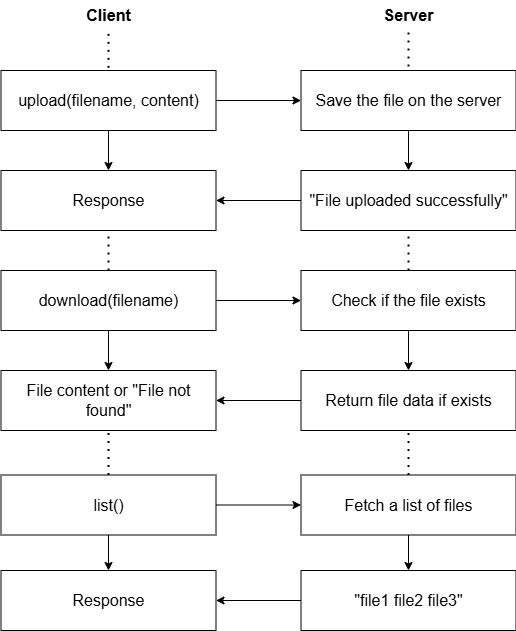

The diagram above was exported from draw.io. Its source (the exported page's mxGraphModel, read from the mxfile embedded in the PNG):
<mxGraphModel dx="1221" dy="652" grid="0" gridSize="10" guides="1" tooltips="1" connect="1" arrows="1" fold="1" page="1" pageScale="1" pageWidth="827" pageHeight="1169" background="#ffffff" math="0" shadow="0">
  <root>
    <mxCell id="0" />
    <mxCell id="1" parent="0" />
    <mxCell id="ZrarSZ1F-I_2JkTSgvp3-1" value="Client" style="text;html=1;align=center;verticalAlign=middle;resizable=0;points=[];autosize=1;strokeColor=none;fillColor=none;fontStyle=1;fontSize=16;" parent="1" vertex="1">
      <mxGeometry x="215" y="50" width="60" height="30" as="geometry" />
    </mxCell>
    <mxCell id="ZrarSZ1F-I_2JkTSgvp3-2" value="Server" style="text;html=1;align=center;verticalAlign=middle;resizable=0;points=[];autosize=1;strokeColor=none;fillColor=none;fontStyle=1;fontSize=16;" parent="1" vertex="1">
      <mxGeometry x="510" y="50" width="70" height="30" as="geometry" />
    </mxCell>
    <mxCell id="ZrarSZ1F-I_2JkTSgvp3-3" value="upload(filename, content)" style="rounded=0;whiteSpace=wrap;html=1;fontSize=16;" parent="1" vertex="1">
      <mxGeometry x="137.5" y="120" width="215" height="60" as="geometry" />
    </mxCell>
    <mxCell id="ZrarSZ1F-I_2JkTSgvp3-18" value="Save the file on the server" style="rounded=0;whiteSpace=wrap;html=1;fontSize=16;" parent="1" vertex="1">
      <mxGeometry x="437.5" y="120" width="215" height="60" as="geometry" />
    </mxCell>
    <mxCell id="ZrarSZ1F-I_2JkTSgvp3-19" value="Response" style="rounded=0;whiteSpace=wrap;html=1;fontSize=16;" parent="1" vertex="1">
      <mxGeometry x="137.5" y="220" width="215" height="60" as="geometry" />
    </mxCell>
    <mxCell id="ZrarSZ1F-I_2JkTSgvp3-20" value="&quot;File uploaded successfully&quot;" style="rounded=0;whiteSpace=wrap;html=1;fontSize=16;" parent="1" vertex="1">
      <mxGeometry x="437.5" y="220" width="215" height="60" as="geometry" />
    </mxCell>
    <mxCell id="ZrarSZ1F-I_2JkTSgvp3-21" value="" style="endArrow=none;dashed=1;html=1;dashPattern=1 3;strokeWidth=2;rounded=0;entryX=0.5;entryY=0;entryDx=0;entryDy=0;exitX=0.5;exitY=1.111;exitDx=0;exitDy=0;exitPerimeter=0;" parent="1" source="ZrarSZ1F-I_2JkTSgvp3-1" target="ZrarSZ1F-I_2JkTSgvp3-3" edge="1">
      <mxGeometry width="50" height="50" relative="1" as="geometry">
        <mxPoint x="390" y="360" as="sourcePoint" />
        <mxPoint x="440" y="310" as="targetPoint" />
      </mxGeometry>
    </mxCell>
    <mxCell id="ZrarSZ1F-I_2JkTSgvp3-22" value="" style="endArrow=none;dashed=1;html=1;dashPattern=1 3;strokeWidth=2;rounded=0;entryX=0.5;entryY=0;entryDx=0;entryDy=0;exitX=0.5;exitY=1.067;exitDx=0;exitDy=0;exitPerimeter=0;" parent="1" source="ZrarSZ1F-I_2JkTSgvp3-2" target="ZrarSZ1F-I_2JkTSgvp3-18" edge="1">
      <mxGeometry width="50" height="50" relative="1" as="geometry">
        <mxPoint x="256" y="87" as="sourcePoint" />
        <mxPoint x="255" y="130" as="targetPoint" />
      </mxGeometry>
    </mxCell>
    <mxCell id="ZrarSZ1F-I_2JkTSgvp3-23" value="" style="endArrow=classic;html=1;rounded=0;exitX=1;exitY=0.5;exitDx=0;exitDy=0;entryX=0;entryY=0.5;entryDx=0;entryDy=0;" parent="1" source="ZrarSZ1F-I_2JkTSgvp3-3" target="ZrarSZ1F-I_2JkTSgvp3-18" edge="1">
      <mxGeometry width="50" height="50" relative="1" as="geometry">
        <mxPoint x="390" y="360" as="sourcePoint" />
        <mxPoint x="440" y="310" as="targetPoint" />
      </mxGeometry>
    </mxCell>
    <mxCell id="ZrarSZ1F-I_2JkTSgvp3-24" value="" style="endArrow=classic;html=1;rounded=0;exitX=0.5;exitY=1;exitDx=0;exitDy=0;entryX=0.5;entryY=0;entryDx=0;entryDy=0;" parent="1" source="ZrarSZ1F-I_2JkTSgvp3-3" target="ZrarSZ1F-I_2JkTSgvp3-19" edge="1">
      <mxGeometry width="50" height="50" relative="1" as="geometry">
        <mxPoint x="390" y="360" as="sourcePoint" />
        <mxPoint x="440" y="310" as="targetPoint" />
      </mxGeometry>
    </mxCell>
    <mxCell id="ZrarSZ1F-I_2JkTSgvp3-25" value="" style="endArrow=classic;html=1;rounded=0;exitX=0.5;exitY=1;exitDx=0;exitDy=0;entryX=0.5;entryY=0;entryDx=0;entryDy=0;" parent="1" source="ZrarSZ1F-I_2JkTSgvp3-18" target="ZrarSZ1F-I_2JkTSgvp3-20" edge="1">
      <mxGeometry width="50" height="50" relative="1" as="geometry">
        <mxPoint x="390" y="360" as="sourcePoint" />
        <mxPoint x="440" y="310" as="targetPoint" />
      </mxGeometry>
    </mxCell>
    <mxCell id="ZrarSZ1F-I_2JkTSgvp3-26" value="" style="endArrow=classic;html=1;rounded=0;exitX=0;exitY=0.5;exitDx=0;exitDy=0;entryX=1;entryY=0.5;entryDx=0;entryDy=0;" parent="1" source="ZrarSZ1F-I_2JkTSgvp3-20" target="ZrarSZ1F-I_2JkTSgvp3-19" edge="1">
      <mxGeometry width="50" height="50" relative="1" as="geometry">
        <mxPoint x="390" y="360" as="sourcePoint" />
        <mxPoint x="440" y="310" as="targetPoint" />
      </mxGeometry>
    </mxCell>
    <mxCell id="ZrarSZ1F-I_2JkTSgvp3-35" value="download(filename)" style="rounded=0;whiteSpace=wrap;html=1;fontSize=16;" parent="1" vertex="1">
      <mxGeometry x="137.5" y="320" width="215" height="60" as="geometry" />
    </mxCell>
    <mxCell id="ZrarSZ1F-I_2JkTSgvp3-36" value="Check if the file exists" style="rounded=0;whiteSpace=wrap;html=1;fontSize=16;" parent="1" vertex="1">
      <mxGeometry x="437.5" y="320" width="215" height="60" as="geometry" />
    </mxCell>
    <mxCell id="ZrarSZ1F-I_2JkTSgvp3-37" value="" style="endArrow=none;dashed=1;html=1;dashPattern=1 3;strokeWidth=2;rounded=0;entryX=0.5;entryY=1;entryDx=0;entryDy=0;exitX=0.5;exitY=0;exitDx=0;exitDy=0;" parent="1" source="ZrarSZ1F-I_2JkTSgvp3-35" target="ZrarSZ1F-I_2JkTSgvp3-19" edge="1">
      <mxGeometry width="50" height="50" relative="1" as="geometry">
        <mxPoint x="390" y="360" as="sourcePoint" />
        <mxPoint x="440" y="310" as="targetPoint" />
      </mxGeometry>
    </mxCell>
    <mxCell id="ZrarSZ1F-I_2JkTSgvp3-39" value="" style="endArrow=none;dashed=1;html=1;dashPattern=1 3;strokeWidth=2;rounded=0;entryX=0.5;entryY=1;entryDx=0;entryDy=0;exitX=0.5;exitY=0;exitDx=0;exitDy=0;" parent="1" source="ZrarSZ1F-I_2JkTSgvp3-36" target="ZrarSZ1F-I_2JkTSgvp3-20" edge="1">
      <mxGeometry width="50" height="50" relative="1" as="geometry">
        <mxPoint x="255" y="330" as="sourcePoint" />
        <mxPoint x="255" y="290" as="targetPoint" />
      </mxGeometry>
    </mxCell>
    <mxCell id="ZrarSZ1F-I_2JkTSgvp3-40" value="File content or &quot;File not found&quot;" style="rounded=0;whiteSpace=wrap;html=1;fontSize=16;" parent="1" vertex="1">
      <mxGeometry x="137.5" y="420" width="215" height="60" as="geometry" />
    </mxCell>
    <mxCell id="ZrarSZ1F-I_2JkTSgvp3-41" value="Return file data if exists" style="rounded=0;whiteSpace=wrap;html=1;fontSize=16;" parent="1" vertex="1">
      <mxGeometry x="437.5" y="420" width="215" height="60" as="geometry" />
    </mxCell>
    <mxCell id="ZrarSZ1F-I_2JkTSgvp3-42" value="" style="endArrow=classic;html=1;rounded=0;exitX=0.5;exitY=1;exitDx=0;exitDy=0;entryX=0.5;entryY=0;entryDx=0;entryDy=0;" parent="1" source="ZrarSZ1F-I_2JkTSgvp3-35" target="ZrarSZ1F-I_2JkTSgvp3-40" edge="1">
      <mxGeometry width="50" height="50" relative="1" as="geometry">
        <mxPoint x="390" y="360" as="sourcePoint" />
        <mxPoint x="440" y="310" as="targetPoint" />
      </mxGeometry>
    </mxCell>
    <mxCell id="ZrarSZ1F-I_2JkTSgvp3-43" value="" style="endArrow=classic;html=1;rounded=0;exitX=0.5;exitY=1;exitDx=0;exitDy=0;entryX=0.5;entryY=0;entryDx=0;entryDy=0;" parent="1" source="ZrarSZ1F-I_2JkTSgvp3-36" target="ZrarSZ1F-I_2JkTSgvp3-41" edge="1">
      <mxGeometry width="50" height="50" relative="1" as="geometry">
        <mxPoint x="390" y="360" as="sourcePoint" />
        <mxPoint x="440" y="310" as="targetPoint" />
      </mxGeometry>
    </mxCell>
    <mxCell id="ZrarSZ1F-I_2JkTSgvp3-44" value="" style="endArrow=classic;html=1;rounded=0;exitX=1;exitY=0.5;exitDx=0;exitDy=0;entryX=0;entryY=0.5;entryDx=0;entryDy=0;" parent="1" source="ZrarSZ1F-I_2JkTSgvp3-35" target="ZrarSZ1F-I_2JkTSgvp3-36" edge="1">
      <mxGeometry width="50" height="50" relative="1" as="geometry">
        <mxPoint x="390" y="360" as="sourcePoint" />
        <mxPoint x="440" y="310" as="targetPoint" />
      </mxGeometry>
    </mxCell>
    <mxCell id="ZrarSZ1F-I_2JkTSgvp3-45" value="" style="endArrow=classic;html=1;rounded=0;exitX=0;exitY=0.5;exitDx=0;exitDy=0;entryX=1;entryY=0.5;entryDx=0;entryDy=0;" parent="1" source="ZrarSZ1F-I_2JkTSgvp3-41" target="ZrarSZ1F-I_2JkTSgvp3-40" edge="1">
      <mxGeometry width="50" height="50" relative="1" as="geometry">
        <mxPoint x="363" y="360" as="sourcePoint" />
        <mxPoint x="448" y="360" as="targetPoint" />
      </mxGeometry>
    </mxCell>
    <mxCell id="ZrarSZ1F-I_2JkTSgvp3-46" value="list()" style="rounded=0;whiteSpace=wrap;html=1;fontSize=16;" parent="1" vertex="1">
      <mxGeometry x="137.5" y="524.5" width="215" height="60" as="geometry" />
    </mxCell>
    <mxCell id="ZrarSZ1F-I_2JkTSgvp3-47" value="Fetch a list of files" style="rounded=0;whiteSpace=wrap;html=1;fontSize=16;" parent="1" vertex="1">
      <mxGeometry x="437.5" y="524.5" width="215" height="60" as="geometry" />
    </mxCell>
    <mxCell id="ZrarSZ1F-I_2JkTSgvp3-48" value="" style="endArrow=none;dashed=1;html=1;dashPattern=1 3;strokeWidth=2;rounded=0;exitX=0.5;exitY=0;exitDx=0;exitDy=0;entryX=0.5;entryY=1;entryDx=0;entryDy=0;" parent="1" source="ZrarSZ1F-I_2JkTSgvp3-46" target="ZrarSZ1F-I_2JkTSgvp3-40" edge="1">
      <mxGeometry width="50" height="50" relative="1" as="geometry">
        <mxPoint x="390" y="460" as="sourcePoint" />
        <mxPoint x="440" y="410" as="targetPoint" />
      </mxGeometry>
    </mxCell>
    <mxCell id="ZrarSZ1F-I_2JkTSgvp3-49" value="" style="endArrow=none;dashed=1;html=1;dashPattern=1 3;strokeWidth=2;rounded=0;exitX=0.5;exitY=0;exitDx=0;exitDy=0;entryX=0.5;entryY=1;entryDx=0;entryDy=0;" parent="1" source="ZrarSZ1F-I_2JkTSgvp3-47" target="ZrarSZ1F-I_2JkTSgvp3-41" edge="1">
      <mxGeometry width="50" height="50" relative="1" as="geometry">
        <mxPoint x="390" y="460" as="sourcePoint" />
        <mxPoint x="440" y="410" as="targetPoint" />
      </mxGeometry>
    </mxCell>
    <mxCell id="ZrarSZ1F-I_2JkTSgvp3-50" value="" style="endArrow=classic;html=1;rounded=0;exitX=1;exitY=0.5;exitDx=0;exitDy=0;entryX=0;entryY=0.5;entryDx=0;entryDy=0;" parent="1" source="ZrarSZ1F-I_2JkTSgvp3-46" target="ZrarSZ1F-I_2JkTSgvp3-47" edge="1">
      <mxGeometry width="50" height="50" relative="1" as="geometry">
        <mxPoint x="390" y="460" as="sourcePoint" />
        <mxPoint x="440" y="410" as="targetPoint" />
      </mxGeometry>
    </mxCell>
    <mxCell id="ZrarSZ1F-I_2JkTSgvp3-51" value="&quot;file1 file2 file3&quot;" style="rounded=0;whiteSpace=wrap;html=1;fontSize=16;" parent="1" vertex="1">
      <mxGeometry x="437.5" y="620" width="215" height="60" as="geometry" />
    </mxCell>
    <mxCell id="ZrarSZ1F-I_2JkTSgvp3-52" value="" style="endArrow=classic;html=1;rounded=0;exitX=0.5;exitY=1;exitDx=0;exitDy=0;" parent="1" source="ZrarSZ1F-I_2JkTSgvp3-47" target="ZrarSZ1F-I_2JkTSgvp3-51" edge="1">
      <mxGeometry width="50" height="50" relative="1" as="geometry">
        <mxPoint x="390" y="560" as="sourcePoint" />
        <mxPoint x="440" y="510" as="targetPoint" />
      </mxGeometry>
    </mxCell>
    <mxCell id="ZrarSZ1F-I_2JkTSgvp3-53" value="Response " style="rounded=0;whiteSpace=wrap;html=1;fontSize=16;" parent="1" vertex="1">
      <mxGeometry x="137.5" y="620" width="215" height="60" as="geometry" />
    </mxCell>
    <mxCell id="ZrarSZ1F-I_2JkTSgvp3-54" value="" style="endArrow=classic;html=1;rounded=0;exitX=0;exitY=0.5;exitDx=0;exitDy=0;entryX=1;entryY=0.5;entryDx=0;entryDy=0;" parent="1" source="ZrarSZ1F-I_2JkTSgvp3-51" target="ZrarSZ1F-I_2JkTSgvp3-53" edge="1">
      <mxGeometry width="50" height="50" relative="1" as="geometry">
        <mxPoint x="390" y="560" as="sourcePoint" />
        <mxPoint x="440" y="510" as="targetPoint" />
      </mxGeometry>
    </mxCell>
    <mxCell id="ZrarSZ1F-I_2JkTSgvp3-55" value="" style="endArrow=classic;html=1;rounded=0;exitX=0.5;exitY=1;exitDx=0;exitDy=0;entryX=0.5;entryY=0;entryDx=0;entryDy=0;" parent="1" source="ZrarSZ1F-I_2JkTSgvp3-46" target="ZrarSZ1F-I_2JkTSgvp3-53" edge="1">
      <mxGeometry width="50" height="50" relative="1" as="geometry">
        <mxPoint x="390" y="560" as="sourcePoint" />
        <mxPoint x="440" y="510" as="targetPoint" />
      </mxGeometry>
    </mxCell>
  </root>
</mxGraphModel>